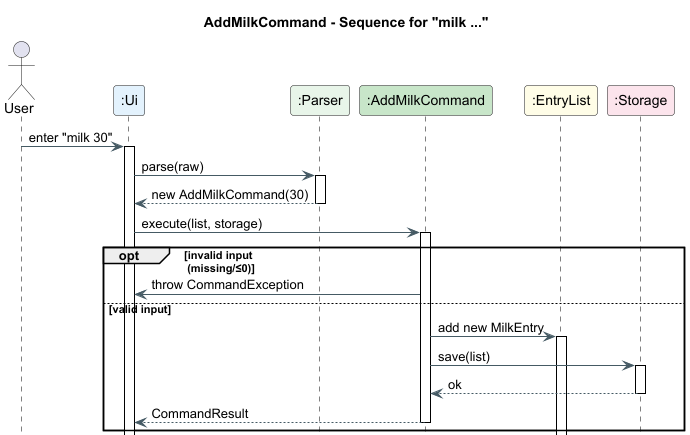

The diagram above was rendered by PlantUML. Its source (embedded in the PNG):
@startuml
title AddMilkCommand - Sequence for "milk ..."

skinparam shadowing false
skinparam defaultFontName Arial
skinparam sequence {
  LifeLineBorderColor black
  BoxBorderColor #90A4AE
  BoxBackgroundColor #F5F7FA
  ArrowColor #455A64
  ArrowThickness 1
}

actor User
participant ":Ui"           as UI  #E3F2FD
participant ":Parser"       as PR  #E8F5E9
participant ":AddMilkCommand" as AMC #C8E6C9
participant ":EntryList"    as LIST #FFFDE7
participant ":Storage"      as ST   #FCE4EC

User -> UI  : enter "milk 30"
activate UI
UI -> PR  : parse(raw)
activate PR
PR --> UI  : new AddMilkCommand(30)
deactivate PR
UI -> AMC : execute(list, storage)
activate AMC

opt invalid input\n (missing/≤0)
  AMC -> UI : throw CommandException
else valid input
  AMC -> LIST : add new MilkEntry
  activate LIST
  AMC -> ST   : save(list)

  activate ST
  ST --> AMC  : ok
  deactivate ST
  AMC --> UI  : CommandResult
  deactivate AMC
end

@enduml